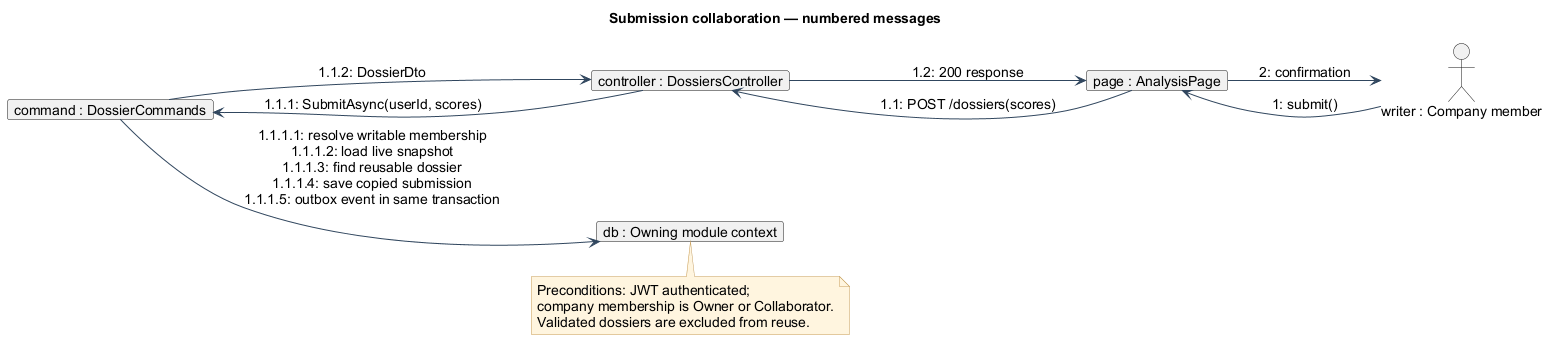

The diagram above was rendered by PlantUML. Its source (embedded in the PNG):
@startuml
' Turritopsis ESG Diagnostic | repository inspection 2026-10-07
' Scope: Application — submit interaction
' Evidence: backend/src/Turritopsis.Api/Controllers/DossiersController.cs; backend/src/Modules/Turritopsis.Modules.Reviews.Core/Application/DossierService.cs
skinparam backgroundColor #FFFFFF
skinparam defaultFontName Arial
skinparam defaultFontSize 14
skinparam shadowing false
skinparam ArrowColor #30465E
skinparam packageBackgroundColor #F3F6FA
skinparam classBackgroundColor #F3F6FA
skinparam componentBackgroundColor #F3F6FA
skinparam noteBackgroundColor #FFF5DF
skinparam noteBorderColor #C79C56
skinparam sequenceMessageAlign center
hide empty members
title Submission collaboration — numbered messages
allowmixing
left to right direction
actor "writer : Company member" as actor
object "page : AnalysisPage" as ui
object "controller : DossiersController" as ctl
object "command : DossierCommands" as svc
object "db : Owning module context" as db
actor --> ui : 1: submit()
ui --> ctl : 1.1: POST /dossiers(scores)
ctl --> svc : 1.1.1: SubmitAsync(userId, scores)
svc --> db : 1.1.1.1: resolve writable membership\n1.1.1.2: load live snapshot\n1.1.1.3: find reusable dossier\n1.1.1.4: save copied submission\n1.1.1.5: outbox event in same transaction
svc --> ctl : 1.1.2: DossierDto
ctl --> ui : 1.2: 200 response
ui --> actor : 2: confirmation
note bottom of db
 Preconditions: JWT authenticated;
 company membership is Owner or Collaborator.
 Validated dossiers are excluded from reuse.
end note
@enduml